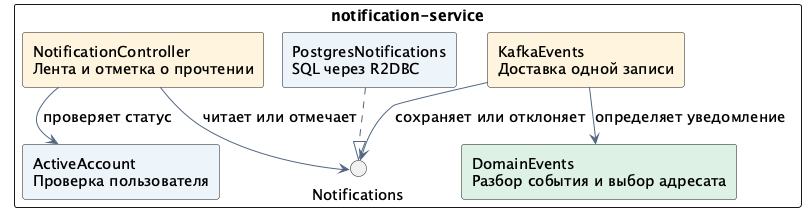

The diagram above was rendered by PlantUML. Its source (embedded in the PNG):
@startuml layers
!pragma layout smetana
skinparam backgroundColor #FFFFFF
skinparam defaultFontName SansSerif
skinparam defaultFontSize 15
skinparam shadowing false
skinparam componentStyle rectangle
skinparam nodesep 40
skinparam ranksep 50
skinparam ArrowColor #52677F
rectangle "notification-service" {
  component "NotificationController\nЛента и отметка о прочтении" as http #FFF5DF
  component "KafkaEvents\nДоставка одной записи" as listener #FFF5DF
  component "ActiveAccount\nПроверка пользователя" as account #EDF4FB
  component "DomainEvents\nРазбор события и выбор адресата" as events #DDF0E5
  interface "Notifications" as storage
  component "PostgresNotifications\nSQL через R2DBC" as repo #EDF4FB
}
http --> account : проверяет статус
http --> storage : читает или отмечает
listener --> events : определяет уведомление
listener --> storage : сохраняет или отклоняет
repo ..|> storage
@enduml